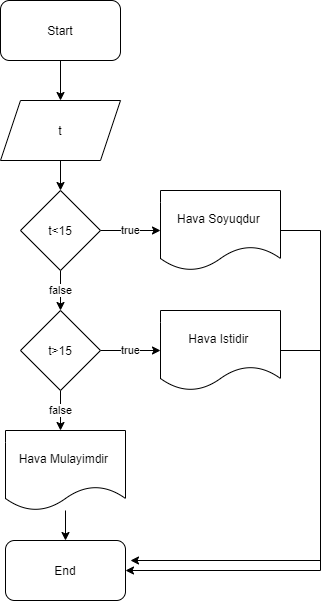

The diagram above was exported from draw.io. Its source (the exported page's mxGraphModel, read from the mxfile embedded in the PNG):
<mxGraphModel dx="828" dy="483" grid="1" gridSize="10" guides="1" tooltips="1" connect="1" arrows="1" fold="1" page="1" pageScale="1" pageWidth="850" pageHeight="1100" math="0" shadow="0">
  <root>
    <mxCell id="0" />
    <mxCell id="1" parent="0" />
    <mxCell id="KqUcS_U5MYSMVhdXVDBJ-3" style="edgeStyle=orthogonalEdgeStyle;rounded=0;orthogonalLoop=1;jettySize=auto;html=1;exitX=0.5;exitY=1;exitDx=0;exitDy=0;" edge="1" parent="1" source="KqUcS_U5MYSMVhdXVDBJ-1" target="KqUcS_U5MYSMVhdXVDBJ-2">
      <mxGeometry relative="1" as="geometry" />
    </mxCell>
    <mxCell id="KqUcS_U5MYSMVhdXVDBJ-1" value="Start" style="rounded=1;whiteSpace=wrap;html=1;" vertex="1" parent="1">
      <mxGeometry x="360" y="50" width="120" height="60" as="geometry" />
    </mxCell>
    <mxCell id="KqUcS_U5MYSMVhdXVDBJ-5" style="edgeStyle=orthogonalEdgeStyle;rounded=0;orthogonalLoop=1;jettySize=auto;html=1;exitX=0.5;exitY=1;exitDx=0;exitDy=0;" edge="1" parent="1" source="KqUcS_U5MYSMVhdXVDBJ-2" target="KqUcS_U5MYSMVhdXVDBJ-4">
      <mxGeometry relative="1" as="geometry" />
    </mxCell>
    <mxCell id="KqUcS_U5MYSMVhdXVDBJ-2" value="t" style="shape=parallelogram;perimeter=parallelogramPerimeter;whiteSpace=wrap;html=1;fixedSize=1;" vertex="1" parent="1">
      <mxGeometry x="360" y="150" width="120" height="60" as="geometry" />
    </mxCell>
    <mxCell id="KqUcS_U5MYSMVhdXVDBJ-6" value="true" style="edgeStyle=orthogonalEdgeStyle;rounded=0;orthogonalLoop=1;jettySize=auto;html=1;" edge="1" parent="1" source="KqUcS_U5MYSMVhdXVDBJ-4">
      <mxGeometry relative="1" as="geometry">
        <mxPoint x="520" y="280" as="targetPoint" />
      </mxGeometry>
    </mxCell>
    <mxCell id="KqUcS_U5MYSMVhdXVDBJ-8" value="false" style="edgeStyle=orthogonalEdgeStyle;rounded=0;orthogonalLoop=1;jettySize=auto;html=1;exitX=0.5;exitY=1;exitDx=0;exitDy=0;" edge="1" parent="1" source="KqUcS_U5MYSMVhdXVDBJ-4">
      <mxGeometry relative="1" as="geometry">
        <mxPoint x="420" y="360" as="targetPoint" />
      </mxGeometry>
    </mxCell>
    <mxCell id="KqUcS_U5MYSMVhdXVDBJ-4" value="t&amp;lt;15" style="rhombus;whiteSpace=wrap;html=1;" vertex="1" parent="1">
      <mxGeometry x="380" y="240" width="80" height="80" as="geometry" />
    </mxCell>
    <mxCell id="KqUcS_U5MYSMVhdXVDBJ-21" style="edgeStyle=orthogonalEdgeStyle;rounded=0;orthogonalLoop=1;jettySize=auto;html=1;entryX=1;entryY=0.5;entryDx=0;entryDy=0;" edge="1" parent="1" source="KqUcS_U5MYSMVhdXVDBJ-7" target="KqUcS_U5MYSMVhdXVDBJ-16">
      <mxGeometry relative="1" as="geometry">
        <Array as="points">
          <mxPoint x="680" y="280" />
          <mxPoint x="680" y="620" />
        </Array>
      </mxGeometry>
    </mxCell>
    <mxCell id="KqUcS_U5MYSMVhdXVDBJ-7" value="Hava Soyuqdur&amp;nbsp;" style="shape=document;whiteSpace=wrap;html=1;boundedLbl=1;" vertex="1" parent="1">
      <mxGeometry x="520" y="240" width="120" height="80" as="geometry" />
    </mxCell>
    <mxCell id="KqUcS_U5MYSMVhdXVDBJ-10" value="true" style="edgeStyle=orthogonalEdgeStyle;rounded=0;orthogonalLoop=1;jettySize=auto;html=1;exitX=1;exitY=0.5;exitDx=0;exitDy=0;" edge="1" parent="1" source="KqUcS_U5MYSMVhdXVDBJ-9">
      <mxGeometry relative="1" as="geometry">
        <mxPoint x="520" y="400" as="targetPoint" />
      </mxGeometry>
    </mxCell>
    <mxCell id="KqUcS_U5MYSMVhdXVDBJ-12" style="edgeStyle=orthogonalEdgeStyle;rounded=0;orthogonalLoop=1;jettySize=auto;html=1;exitX=0.5;exitY=1;exitDx=0;exitDy=0;" edge="1" parent="1" source="KqUcS_U5MYSMVhdXVDBJ-9">
      <mxGeometry relative="1" as="geometry">
        <mxPoint x="420" y="440" as="targetPoint" />
      </mxGeometry>
    </mxCell>
    <mxCell id="KqUcS_U5MYSMVhdXVDBJ-13" value="false" style="edgeStyle=orthogonalEdgeStyle;rounded=0;orthogonalLoop=1;jettySize=auto;html=1;" edge="1" parent="1" source="KqUcS_U5MYSMVhdXVDBJ-9">
      <mxGeometry relative="1" as="geometry">
        <mxPoint x="420" y="480" as="targetPoint" />
      </mxGeometry>
    </mxCell>
    <mxCell id="KqUcS_U5MYSMVhdXVDBJ-9" value="t&amp;gt;15" style="rhombus;whiteSpace=wrap;html=1;" vertex="1" parent="1">
      <mxGeometry x="380" y="360" width="80" height="80" as="geometry" />
    </mxCell>
    <mxCell id="KqUcS_U5MYSMVhdXVDBJ-23" style="edgeStyle=orthogonalEdgeStyle;rounded=0;orthogonalLoop=1;jettySize=auto;html=1;" edge="1" parent="1" source="KqUcS_U5MYSMVhdXVDBJ-11">
      <mxGeometry relative="1" as="geometry">
        <mxPoint x="490" y="610" as="targetPoint" />
        <Array as="points">
          <mxPoint x="680" y="400" />
          <mxPoint x="680" y="610" />
        </Array>
      </mxGeometry>
    </mxCell>
    <mxCell id="KqUcS_U5MYSMVhdXVDBJ-11" value="Hava Istidir&amp;nbsp;" style="shape=document;whiteSpace=wrap;html=1;boundedLbl=1;" vertex="1" parent="1">
      <mxGeometry x="520" y="360" width="120" height="80" as="geometry" />
    </mxCell>
    <mxCell id="KqUcS_U5MYSMVhdXVDBJ-18" style="edgeStyle=orthogonalEdgeStyle;rounded=0;orthogonalLoop=1;jettySize=auto;html=1;entryX=0.5;entryY=0;entryDx=0;entryDy=0;" edge="1" parent="1" source="KqUcS_U5MYSMVhdXVDBJ-14" target="KqUcS_U5MYSMVhdXVDBJ-16">
      <mxGeometry relative="1" as="geometry" />
    </mxCell>
    <mxCell id="KqUcS_U5MYSMVhdXVDBJ-14" value="Hava Mulayimdir&amp;nbsp;" style="shape=document;whiteSpace=wrap;html=1;boundedLbl=1;" vertex="1" parent="1">
      <mxGeometry x="365" y="480" width="120" height="80" as="geometry" />
    </mxCell>
    <mxCell id="KqUcS_U5MYSMVhdXVDBJ-16" value="End" style="rounded=1;whiteSpace=wrap;html=1;" vertex="1" parent="1">
      <mxGeometry x="365" y="590" width="120" height="60" as="geometry" />
    </mxCell>
  </root>
</mxGraphModel>